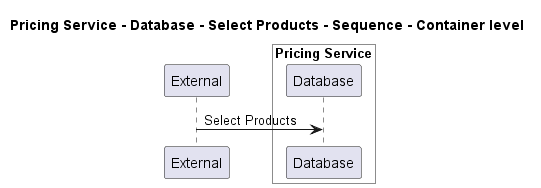

The diagram above was rendered by PlantUML. Its source (embedded in the PNG):
@startuml
!pragma layout smetana

title Pricing Service - Database - Select Products - Sequence - Container level

participant "External" as C4InterFlow.SoftwareSystems.ExternalSystem

box "Pricing Service" #White
    participant "Database" as ECommercePlatform.SoftwareSystems.PricingService.Containers.Database
end box


C4InterFlow.SoftwareSystems.ExternalSystem -> ECommercePlatform.SoftwareSystems.PricingService.Containers.Database : Select Products


@enduml